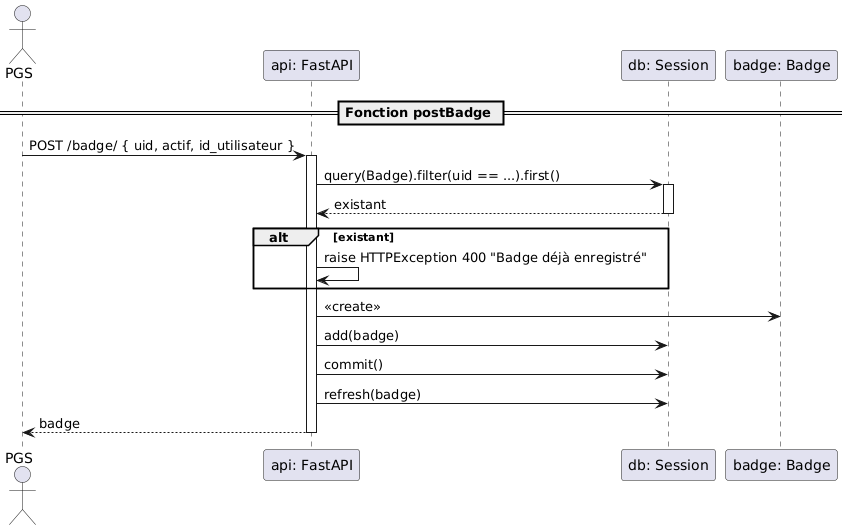

The diagram above was rendered by PlantUML. Its source (embedded in the PNG):
@startuml
actor PGS
participant "api: FastAPI"
participant "db: Session"
participant "badge: Badge"

== Fonction postBadge ==
PGS -> "api: FastAPI" : POST /badge/ { uid, actif, id_utilisateur }
activate "api: FastAPI"

"api: FastAPI" -> "db: Session" : query(Badge).filter(uid == ...).first()
activate "db: Session"
"db: Session" --> "api: FastAPI" : existant
deactivate "db: Session"

alt existant
    "api: FastAPI" -> "api: FastAPI" : raise HTTPException 400 "Badge déjà enregistré"
end

"api: FastAPI" -> "badge: Badge" : <<create>>

"api: FastAPI" -> "db: Session" : add(badge)
"api: FastAPI" -> "db: Session" : commit()
"api: FastAPI" -> "db: Session" : refresh(badge)

"api: FastAPI" --> PGS : badge
deactivate "api: FastAPI"
@enduml